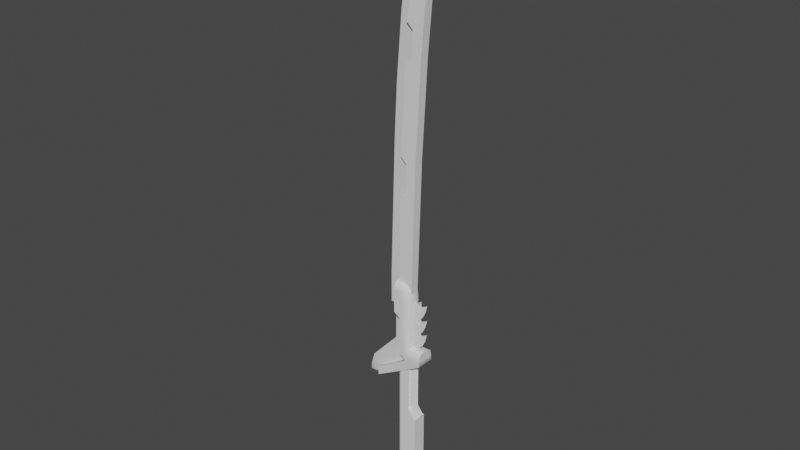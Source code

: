 # Source: katana.blend  (saved by Blender 3.2.14; exported with 4.5.12 LTS)
import bpy
from mathutils import Matrix  # noqa: F401  (used for matrix-valued properties, if any)

bpy.ops.wm.read_factory_settings(use_empty=True)
scene = bpy.context.scene
scene.name = 'Scene'

# ---- collections
col_collection = bpy.data.collections.new('Collection'); scene.collection.children.link(col_collection)

# ---- node groups
ng_auto_smooth = bpy.data.node_groups.new('Auto Smooth', 'GeometryNodeTree')
_s = ng_auto_smooth.interface.new_socket(name='Geometry', in_out='OUTPUT', socket_type='NodeSocketGeometry')
_s = ng_auto_smooth.interface.new_socket(name='Geometry', in_out='INPUT', socket_type='NodeSocketGeometry')
_s = ng_auto_smooth.interface.new_socket(name='Angle', in_out='INPUT', socket_type='NodeSocketFloat')
_s.subtype = 'ANGLE'
_s.min_value = 0.0
_s.max_value = 3.142
ng_auto_smooth.is_modifier = True
_N = ng_auto_smooth.nodes; _L = ng_auto_smooth.links
n0 = _N.new('NodeGroupOutput'); n0.name = 'Group Output'; n0.location = (480, -100)
n1 = _N.new('NodeGroupInput'); n1.name = 'Group Input'; n1.location = (-420, -300)
n2 = _N.new('NodeGroupInput'); n2.name = 'Group Input.001'; n2.location = (-60, -100)
n3 = _N.new('GeometryNodeSetShadeSmooth'); n3.name = 'Set Shade Smooth'; n3.location = (120, -100)
n3.domain = 'EDGE'
n4 = _N.new('GeometryNodeSetShadeSmooth'); n4.name = 'Set Shade Smooth.001'; n4.location = (300, -100)
n5 = _N.new('GeometryNodeInputMeshEdgeAngle'); n5.name = 'Edge Angle'; n5.location = (-420, -220)
n6 = _N.new('GeometryNodeInputEdgeSmooth'); n6.name = 'Is Edge Smooth'; n6.location = (-60, -160)
n7 = _N.new('GeometryNodeInputShadeSmooth'); n7.name = 'Is Face Smooth'; n7.location = (-240, -340)
n8 = _N.new('FunctionNodeBooleanMath'); n8.name = 'Boolean Math'; n8.location = (-60, -220)
n9 = _N.new('FunctionNodeCompare'); n9.name = 'Compare'; n9.location = (-240, -180)
n9.operation = 'LESS_EQUAL'
_L.new(n5.outputs[0], n9.inputs[0])
_L.new(n4.outputs[0], n0.inputs[0])
_L.new(n1.outputs[1], n9.inputs[1])
_L.new(n9.outputs[0], n8.inputs[0])
_L.new(n7.outputs[0], n8.inputs[1])
_L.new(n2.outputs[0], n3.inputs[0])
_L.new(n6.outputs[0], n3.inputs[1])
_L.new(n3.outputs[0], n4.inputs[0])
_L.new(n8.outputs[0], n3.inputs[2])
n0.is_active_output = True

# ---- world
world_world = bpy.data.worlds.new('World'); scene.world = world_world
world_world.use_nodes = True; world_world.node_tree.nodes.clear()
_N = world_world.node_tree.nodes; _L = world_world.node_tree.links
n0 = _N.new('ShaderNodeOutputWorld'); n0.name = 'World Output'; n0.location = (300, 300)
n1 = _N.new('ShaderNodeBackground'); n1.name = 'Background'; n1.location = (10, 300)
n1.inputs[0].default_value = (0.05088, 0.05088, 0.05088, 1.0)
_L.new(n1.outputs[0], n0.inputs[0])
n0.is_active_output = True
world_world.color = (0.05088, 0.05088, 0.05088)
world_world.use_sun_shadow = False
world_world.sun_shadow_jitter_overblur = 0.0

# ---- meshes
me_cube_005 = bpy.data.meshes.new('Cube.005')
me_cube_005.from_pydata([(-0.02702, -0.04166, -0.5279), (-0.02702, 0.04665, -0.5279), (0.0258, -0.04166, -0.5279), (0.0258, 0.04665, -0.5279), (-0.02702, -0.04166, 0.2278), (-0.02702, 0.04665, 0.2278), (0.0258, 0.04665, 0.1274), (0.0258, -0.04166, 0.1274), (-0.0006129, 0.04665, -0.5279), (-0.0006129, -0.04166, -0.5279), (-0.0006129, -0.04166, 0.2278), (-0.0006129, 0.04665, 0.2278), (-0.0006129, -0.04166, 0.6456), (-0.02702, -0.04166, 0.5972), (-0.02702, 0.04665, 0.5972), (-0.0006129, 0.04665, 0.6456), (-0.02702, 0.02563, 0.2278), (-0.0006129, -0.02064, 0.2278), (-0.0006129, 0.02563, 0.2278), (-0.02702, -0.02064, 0.5972), (-0.0006129, -0.02064, 0.6456), (-0.0006129, 0.02563, 0.6456), (-0.02702, 0.04665, -0.3763), (0.0258, 0.04665, -0.3965), (0.0258, -0.04166, -0.3965), (-0.02702, -0.04166, -0.3763), (-0.0006129, 0.04665, -0.3763), (-0.0006129, -0.04166, -0.3763), (-0.0006129, -0.02064, 0.7888), (-0.0006129, 0.02563, 0.7888), (0.03292, 0.04665, -0.3965), (0.03292, 0.04665, -0.5279), (0.03292, -0.04166, -0.3965), (0.03292, -0.04166, -0.5279), (0.03292, -0.04166, 0.1274), (0.03292, 0.04665, 0.1274), (0.0258, 0.002496, 0.1274), (0.0258, 0.002496, 0.6884), (-0.05235, 0.002496, 0.2278), (-0.05235, 0.002496, -0.313), (-0.05235, 0.002496, 0.5972), (-0.02702, 0.002496, -0.3763), (-0.02702, 0.002496, -0.5279), (0.0258, 0.002496, 0.6464), (0.01533, 0.03327, 0.1672), (0.03292, 0.002496, 0.1274), (0.03292, 0.002496, -0.3965), (0.03292, 0.002496, -0.5279), (-0.02702, -0.02064, 0.2278), (-0.04493, -0.01514, 0.2278), (-0.04493, 0.02013, 0.2278), (-0.04493, -0.01514, 0.5972), (-0.02702, 0.02563, 0.5972), (-0.04493, 0.02013, 0.5972), (-0.02702, -0.02064, -0.3763), (-0.04493, -0.01514, -0.3316), (-0.02702, 0.02563, -0.3763), (-0.04493, 0.02013, -0.3316), (0.01259, 0.04665, -0.3864), (0.01259, -0.04166, -0.3864), (0.01806, 0.0199, 0.1568), (0.01259, -0.04166, 0.1776), (0.01259, 0.04665, -0.5279), (0.01806, -0.0149, 0.1568), (0.01806, 0.0199, 0.7178), (0.01259, 0.04665, 0.1776), (0.01806, -0.0149, 0.7178), (0.01806, 0.0199, 0.6461), (0.01259, -0.04166, -0.5279), (0.01806, -0.0149, 0.6461), (0.03292, 0.02457, 0.1274), (0.03292, 0.02457, -0.5279), (-0.02702, 0.02457, -0.5279), (0.03292, 0.02457, -0.3965), (0.0258, 0.02457, 0.1274), (0.01533, -0.02828, 0.1672), (-0.02702, -0.01958, -0.5279), (0.03292, -0.01958, -0.3965), (0.03292, -0.01958, 0.1274), (0.03292, -0.01958, -0.5279), (0.0258, -0.01958, 0.1274), (-0.0006129, 0.03614, 0.2278), (-0.0006129, 0.03614, 0.6456), (-0.0006129, -0.03115, 0.2278), (-0.0006129, -0.03115, 0.6456)], [], [(27, 10, 4, 25), (58, 65, 6, 23), (56, 16, 5, 22), (22, 5, 11, 26), (59, 61, 10, 27), (54, 76, 0, 25), (4, 10, 12, 13), (36, 80, 78, 45), (81, 11, 15, 82), (11, 5, 14, 15), (48, 4, 13, 19), (5, 16, 52, 14), (83, 17, 20, 84), (81, 44, 65, 11), (61, 7, 80, 75), (25, 4, 48, 54), (7, 24, 32, 34), (23, 6, 35, 30), (72, 42, 41, 56), (68, 59, 27, 9), (1, 22, 26, 8), (62, 58, 23, 3), (9, 27, 25, 0), (8, 26, 58, 62), (74, 36, 45, 70), (24, 7, 61, 59), (26, 11, 65, 58), (3, 23, 30, 31), (2, 24, 59, 68), (6, 74, 70, 35), (45, 46, 73, 70), (77, 46, 45, 78), (79, 47, 46, 77), (70, 73, 30, 35), (24, 2, 33, 32), (46, 47, 71, 73), (41, 39, 57, 56), (54, 55, 39, 41), (73, 71, 31, 30), (65, 44, 74, 6), (80, 7, 34, 78), (38, 40, 53, 50), (50, 53, 52, 16), (48, 19, 51, 49), (49, 51, 40, 38), (38, 39, 55, 49), (49, 55, 54, 48), (16, 56, 57, 50), (50, 57, 39, 38), (75, 80, 36, 63), (43, 37, 66, 69), (69, 66, 28, 20), (21, 29, 64, 67), (67, 64, 37, 43), (18, 21, 67, 60), (60, 67, 43, 36), (36, 43, 69, 63), (63, 69, 20, 17), (83, 75, 63, 17), (44, 60, 36, 74), (33, 79, 77, 32), (32, 77, 78, 34), (41, 42, 76, 54), (1, 72, 56, 22), (18, 81, 82, 21), (10, 83, 84, 12), (18, 60, 44, 81), (10, 61, 75, 83)])
_uv = me_cube_005.uv_layers.new(name='UVMap')
_uv.uv.foreach_set('vector', [0.385, 0.875, 0.425, 0.875, 0.425, 1.0, 0.385, 1.0, 0.385, 0.4375, 0.425, 0.4375, 0.425, 0.5, 0.385, 0.5, 0.385, 0.1667, 0.425, 0.1667, 0.425, 0.25, 0.385, 0.25, 0.385, 0.25, 0.425, 0.25, 0.425, 0.375, 0.385, 0.375, 0.385, 0.8125, 0.425, 0.8125, 0.425, 0.875, 0.385, 0.875, 0.385, 0.1016, 0.375, 0.0625, 0.375, 0.0, 0.385, 0.0, 0.425, 1.0, 0.425, 0.875, 0.425, 0.875, 0.425, 1.0, 0.425, 0.657, 0.425, 0.7035, 0.425, 0.6875, 0.425, 0.625, 0.425, 0.4583, 0.425, 0.375, 0.425, 0.375, 0.425, 0.4583, 0.425, 0.375, 0.425, 0.25, 0.425, 0.25, 0.425, 0.375, 0.425, 0.08333, 0.425, 0.0, 0.425, 0.0, 0.425, 0.08333, 0.425, 0.25, 0.425, 0.1667, 0.425, 0.1667, 0.425, 0.25, 0.425, 0.7917, 0.425, 0.7083, 0.425, 0.7083, 0.425, 0.7917, 0.425, 0.4583, 0.425, 0.5043, 0.425, 0.4375, 0.425, 0.375, 0.425, 0.8125, 0.425, 0.75, 0.425, 0.7035, 0.425, 0.7457, 0.385, 0.0, 0.425, 0.0, 0.425, 0.08333, 0.385, 0.08333, 0.425, 0.75, 0.385, 0.75, 0.385, 0.75, 0.425, 0.75, 0.385, 0.5, 0.425, 0.5, 0.425, 0.5, 0.385, 0.5, 0.375, 0.1875, 0.375, 0.125, 0.385, 0.125, 0.385, 0.1667, 0.375, 0.8125, 0.385, 0.8125, 0.385, 0.875, 0.375, 0.875, 0.375, 0.25, 0.385, 0.25, 0.385, 0.375, 0.375, 0.375, 0.375, 0.4375, 0.385, 0.4375, 0.385, 0.5, 0.375, 0.5, 0.375, 0.875, 0.385, 0.875, 0.385, 1.0, 0.375, 1.0, 0.375, 0.375, 0.385, 0.375, 0.385, 0.4375, 0.375, 0.4375, 0.425, 0.5625, 0.425, 0.625, 0.425, 0.625, 0.425, 0.5625, 0.385, 0.75, 0.425, 0.75, 0.425, 0.8125, 0.385, 0.8125, 0.385, 0.375, 0.425, 0.375, 0.425, 0.4375, 0.385, 0.4375, 0.375, 0.5, 0.385, 0.5, 0.385, 0.5, 0.375, 0.5, 0.375, 0.75, 0.385, 0.75, 0.385, 0.8125, 0.375, 0.8125, 0.425, 0.5, 0.425, 0.5625, 0.425, 0.5625, 0.425, 0.5, 0.425, 0.625, 0.385, 0.625, 0.385, 0.5625, 0.425, 0.5625, 0.385, 0.6875, 0.385, 0.625, 0.425, 0.625, 0.425, 0.6875, 0.375, 0.6875, 0.375, 0.625, 0.385, 0.625, 0.385, 0.6875, 0.425, 0.5625, 0.385, 0.5625, 0.385, 0.5, 0.425, 0.5, 0.385, 0.75, 0.375, 0.75, 0.375, 0.75, 0.385, 0.75, 0.385, 0.625, 0.375, 0.625, 0.375, 0.5625, 0.385, 0.5625, 0.385, 0.125, 0.385, 0.125, 0.385, 0.1428, 0.385, 0.1484, 0.385, 0.1016, 0.385, 0.1072, 0.385, 0.125, 0.385, 0.125, 0.385, 0.5625, 0.375, 0.5625, 0.375, 0.5, 0.385, 0.5, 0.425, 0.4375, 0.425, 0.5043, 0.425, 0.5465, 0.425, 0.5, 0.425, 0.7035, 0.425, 0.75, 0.425, 0.75, 0.425, 0.6875, 0.425, 0.125, 0.425, 0.125, 0.425, 0.1484, 0.425, 0.1484, 0.425, 0.1667, 0.425, 0.1667, 0.425, 0.1667, 0.425, 0.1667, 0.425, 0.08333, 0.425, 0.08333, 0.425, 0.08333, 0.425, 0.08333, 0.425, 0.1016, 0.425, 0.1016, 0.425, 0.125, 0.425, 0.125, 0.425, 0.125, 0.385, 0.125, 0.385, 0.1016, 0.425, 0.1016, 0.425, 0.08333, 0.385, 0.08333, 0.385, 0.08333, 0.425, 0.08333, 0.425, 0.1667, 0.385, 0.1667, 0.385, 0.1667, 0.425, 0.1667, 0.425, 0.1484, 0.385, 0.1484, 0.385, 0.125, 0.425, 0.125, 0.425, 0.7457, 0.425, 0.7035, 0.425, 0.657, 0.425, 0.6789, 0.425, 0.625, 0.425, 0.625, 0.425, 0.6484, 0.425, 0.6484, 0.425, 0.6667, 0.425, 0.6667, 0.425, 0.7083, 0.425, 0.7083, 0.425, 0.5417, 0.425, 0.5417, 0.425, 0.5833, 0.425, 0.5833, 0.425, 0.6016, 0.425, 0.6016, 0.425, 0.625, 0.425, 0.625, 0.425, 0.5417, 0.425, 0.5417, 0.425, 0.5833, 0.425, 0.5833, 0.425, 0.6016, 0.425, 0.6016, 0.425, 0.625, 0.425, 0.625, 0.425, 0.625, 0.425, 0.625, 0.425, 0.6484, 0.425, 0.6484, 0.425, 0.6667, 0.425, 0.6667, 0.425, 0.7083, 0.425, 0.7083, 0.425, 0.7917, 0.425, 0.7457, 0.425, 0.6789, 0.425, 0.7083, 0.425, 0.5043, 0.425, 0.5711, 0.425, 0.593, 0.425, 0.5465, 0.375, 0.75, 0.375, 0.6875, 0.385, 0.6875, 0.385, 0.75, 0.385, 0.75, 0.385, 0.6875, 0.425, 0.6875, 0.425, 0.75, 0.385, 0.125, 0.375, 0.125, 0.375, 0.0625, 0.385, 0.1016, 0.375, 0.25, 0.375, 0.1875, 0.385, 0.1667, 0.385, 0.25, 0.425, 0.5417, 0.425, 0.4583, 0.425, 0.4583, 0.425, 0.5417, 0.425, 0.875, 0.425, 0.7917, 0.425, 0.7917, 0.425, 0.875, 0.425, 0.5417, 0.425, 0.5711, 0.425, 0.5043, 0.425, 0.4583, 0.425, 0.875, 0.425, 0.8125, 0.425, 0.7457, 0.425, 0.7917])
me_cube_005.update()
me_cube_004 = bpy.data.meshes.new('Cube.004')
me_cube_004.from_pydata([(-0.04121, -3.51e-10, 0.03797), (-0.01258, -3.51e-10, -0.04713), (0.009867, -3.51e-10, -0.03471), (0.02487, -3.51e-10, -0.00968), (0.03014, -3.51e-10, 0.0168), (-0.04121, -3.51e-10, 0.01138), (-0.04121, -3.51e-10, -0.01012), (0.03014, -0.03638, 0.07269), (0.01602, -0.04744, 0.07696), (0.026, -0.0442, 0.07969), (0.03014, -0.03638, 0.0168), (0.01571, -0.04744, 0.01571), (0.02591, -0.0442, 0.01648), (-0.03767, -0.04459, -0.03161), (-0.01258, -0.03638, -0.04713), (-0.009973, -0.0442, -0.04255), (0.009867, -0.03638, -0.03471), (0.005283, -0.0442, -0.03502), (0.02487, -0.03638, -0.00968), (0.01029, -0.04744, -0.009778), (0.0206, -0.0442, -0.009709), (-0.04121, -3.51e-10, -0.03841), (-0.02756, -3.51e-10, -0.04989), (-0.03721, -3.51e-10, -0.04757), (0.03014, -3.51e-10, 0.07269), (0.01612, -3.51e-10, 0.07703), (0.02603, -3.51e-10, 0.07971), (-0.04121, -0.0379, 0.03797), (-0.02931, -0.04744, 0.04608), (-0.03772, -0.04464, 0.04035), (-0.02925, -0.04744, -0.01004), (-0.04121, -0.03785, -0.01012), (-0.03771, -0.04463, -0.0101), (-0.04121, -0.03789, 0.01138), (-0.02929, -0.04744, 0.01229), (-0.03772, -0.04464, 0.01165), (-0.01831, -0.03544, -0.04819), (-0.02756, -0.02635, -0.04989), (-0.02405, -0.03344, -0.04924), (-0.02907, -0.04744, -0.03741), (-0.04121, -0.03767, -0.0384), (-0.03766, -0.04458, -0.03811), (-0.02538, -0.0442, -0.04539), (-0.03721, -0.03429, -0.04757), (-0.03375, -0.0413, -0.04693), (-0.02911, -0.04744, -0.03106), (-0.011, -0.04744, -0.03046), (-0.01756, -0.04744, -0.03422), (-0.04121, -3.51e-10, -0.03184), (-0.04121, -0.03771, -0.03184), (-0.01735, -3.51e-10, -0.04801), (-0.02336, -3.51e-10, -0.04912), (-0.03738, -3.51e-10, 0.04058), (-0.03103, -3.51e-10, 0.04491)], [], [(48, 49, 31, 6), (34, 11, 8, 28), (6, 31, 33, 5), (16, 2, 3, 18), (19, 46, 17, 20), (45, 46, 19, 30), (14, 1, 2, 16), (30, 19, 11, 34), (8, 25, 53, 28), (3, 4, 10, 18), (4, 24, 7, 10), (15, 42, 36, 14), (22, 37, 43, 23), (25, 8, 9, 26), (26, 9, 7, 24), (23, 43, 40, 21), (36, 50, 1, 14), (47, 39, 42, 15), (17, 15, 14, 16), (39, 45, 13, 41), (20, 17, 16, 18), (11, 19, 20, 12), (12, 20, 18, 10), (8, 11, 12, 9), (9, 12, 10, 7), (34, 28, 29, 35), (35, 29, 27, 33), (45, 30, 32, 13), (13, 32, 31, 49), (30, 34, 35, 32), (32, 35, 33, 31), (36, 42, 44, 38), (38, 44, 43, 37), (42, 39, 41, 44), (44, 41, 40, 43), (5, 33, 27, 0), (41, 13, 49, 40), (46, 47, 15, 17), (21, 40, 49, 48), (39, 47, 46, 45), (50, 36, 38, 51), (51, 38, 37, 22), (28, 53, 52, 29), (29, 52, 0, 27)])
me_cube_004.polygons.foreach_set('use_smooth', [True] * 44)
_uv = me_cube_004.uv_layers.new(name='UVMap')
_uv.uv.foreach_set('vector', [0.3876, 0.125, 0.3876, 0.02543, 0.3984, 0.02527, 0.3984, 0.125, 0.4086, 0.9582, 0.402, 0.8005, 0.425, 0.7995, 0.425, 0.9583, 0.3984, 0.125, 0.3984, 0.02527, 0.4103, 0.02517, 0.4103, 0.125, 0.375, 0.7209, 0.375, 0.625, 0.3904, 0.625, 0.3904, 0.7209, 0.3926, 0.8184, 0.3849, 0.8915, 0.3834, 0.8152, 0.3903, 0.7712, 0.3871, 0.9568, 0.3849, 0.8915, 0.3926, 0.8184, 0.397, 0.9578, 0.2376, 0.7209, 0.2376, 0.625, 0.375, 0.625, 0.375, 0.7209, 0.397, 0.9578, 0.3926, 0.8184, 0.402, 0.8005, 0.4086, 0.9582, 0.425, 0.6016, 0.425, 0.5268, 0.425, 0.1964, 0.425, 0.1251, 0.3904, 0.625, 0.3999, 0.625, 0.3999, 0.7209, 0.3904, 0.7209, 0.3999, 0.625, 0.42, 0.625, 0.42, 0.7209, 0.3999, 0.7209, 0.2376, 0.75, 0.1844, 0.75, 0.2139, 0.7191, 0.2376, 0.7209, 0.1787, 0.625, 0.1787, 0.6944, 0.125, 0.7154, 0.125, 0.625, 0.425, 0.5268, 0.425, 0.6016, 0.425, 0.7415, 0.425, 0.625, 0.425, 0.625, 0.425, 0.7415, 0.42, 0.7209, 0.42, 0.625, 0.375, 0.125, 0.375, 0.03464, 0.3827, 0.02574, 0.3827, 0.125, 0.2139, 0.7191, 0.2189, 0.625, 0.2376, 0.625, 0.2376, 0.7209, 0.3838, 0.9147, 0.3833, 0.9562, 0.3763, 0.9406, 0.3774, 0.8874, 0.3547, 0.75, 0.2616, 0.75, 0.2376, 0.7209, 0.375, 0.7209, 0.3841, 0.9565, 0.3871, 0.9568, 0.3877, 0.9999, 0.3844, 1.0, 0.389, 0.75, 0.375, 0.75, 0.375, 0.7209, 0.3904, 0.7209, 0.402, 0.8005, 0.3926, 0.8184, 0.3909, 0.7669, 0.3995, 0.7507, 0.3995, 0.75, 0.3904, 0.75, 0.3904, 0.7209, 0.3999, 0.7209, 0.425, 0.7995, 0.402, 0.8005, 0.3999, 0.75, 0.4225, 0.75, 0.4225, 0.75, 0.3999, 0.75, 0.3999, 0.7209, 0.42, 0.7209, 0.4086, 0.9582, 0.425, 0.9583, 0.425, 1.0, 0.4104, 1.0, 0.4104, 0.0, 0.425, 0.0, 0.425, 0.02513, 0.4103, 0.02517, 0.3871, 0.9568, 0.397, 0.9578, 0.3984, 1.0, 0.3877, 0.9999, 0.3877, -2.424e-05, 0.3984, 0.0, 0.3984, 0.02527, 0.3876, 0.02543, 0.397, 0.9578, 0.4086, 0.9582, 0.4103, 1.0, 0.3984, 1.0, 0.3984, 0.0, 0.4103, 0.0, 0.4103, 0.02517, 0.3984, 0.02527, 0.2139, 0.7191, 0.1844, 0.75, 0.1558, 0.7399, 0.1787, 0.7209, 0.1787, 0.7209, 0.1437, 0.7343, 0.125, 0.7154, 0.1787, 0.6944, 0.3763, 0.9406, 0.3833, 0.9562, 0.3811, 0.9958, 0.3754, 0.9814, 0.375, 0.008534, 0.381, 0.001918, 0.3827, 0.02574, 0.375, 0.03464, 0.4103, 0.125, 0.4103, 0.02517, 0.425, 0.02513, 0.425, 0.125, 0.3844, 0.0, 0.3877, -2.424e-05, 0.3876, 0.02543, 0.3843, 0.02546, 0.3849, 0.8915, 0.3832, 0.9134, 0.3785, 0.8748, 0.3826, 0.8258, 0.3843, 0.125, 0.3843, 0.02546, 0.3876, 0.02543, 0.3876, 0.125, 0.3841, 0.9565, 0.384, 0.9147, 0.3849, 0.8915, 0.3871, 0.9568, 0.2189, 0.625, 0.2139, 0.7191, 0.1925, 0.7131, 0.1952, 0.625, 0.1952, 0.625, 0.1925, 0.7131, 0.1787, 0.6944, 0.1787, 0.625, 0.425, 0.1251, 0.425, 0.1964, 0.425, 0.1518, 0.425, 0.0417, 0.425, 0.0417, 0.425, 0.1518, 0.425, 0.125, 0.425, 0.02513])
me_cube_004.update()
me_cube_006 = bpy.data.meshes.new('Cube.006')
me_cube_006.from_pydata([(0.212, -0.6654, -1.543), (-0.1427, -0.77, 0.9529), (1.155, -0.77, -1.543), (0.4656, -0.6654, -1.543), (-0.1427, -0.77, -1.223), (1.155, -0.77, -1.223), (0.07279, -0.77, -1.223), (-1.666, -0.6035, -2.744), (-1.666, -0.6035, -3.221), (-1.666, -0.6035, -2.888), (-0.473, -0.77, 1.194), (0.212, -0.02471, -1.543), (-0.1427, -0.02471, 0.9529), (1.155, -0.02471, -1.543), (0.4823, -0.02471, 0.9145), (1.155, -0.02471, -1.223), (-0.1427, -0.02471, -1.223), (-1.666, -0.02471, -2.744), (-1.666, -0.02471, -3.221), (-1.666, -0.02471, -2.888), (1.155, -0.02471, -0.7885), (0.4823, -0.02471, -0.7885), (-0.473, -0.02471, 1.194), (-0.473, -0.02471, 2.968), (-0.1427, -0.02471, 2.968), (0.1698, -0.02471, 2.857), (0.3985, -0.02471, 2.553), (0.4823, -0.02471, 2.139), (-0.473, -0.77, 2.141), (-0.1427, -0.77, 2.14), (0.4823, -0.3837, 0.9145), (0.08024, -0.77, 0.9392), (0.3645, -0.6569, 0.9217), (1.155, -0.3837, -0.7885), (1.155, -0.6569, -0.9016), (0.4823, -0.3837, -0.7885), (0.3647, -0.6569, -0.9016), (-0.1427, -0.77, 2.57), (-0.1427, -0.3837, 2.968), (-0.1427, -0.6569, 2.852), (-0.473, -0.77, 2.571), (-0.473, -0.3837, 2.968), (-0.473, -0.6569, 2.852), (0.07838, -0.77, 2.14), (0.4823, -0.3837, 2.139), (0.364, -0.6569, 2.139), (-0.473, -0.02471, 2.141), (0.3985, -0.3837, 2.553), (0.2805, -0.6569, 2.548), (0.1698, -0.3837, 2.857), (0.1219, -0.6569, 2.757), (-0.1427, -0.77, 2.481), (-0.04281, -0.77, 2.545), (0.003692, -0.77, 2.496), (-0.473, -0.77, 2.481), (-0.473, -0.02471, 2.481), (-0.473, -0.02471, 2.571), (-0.473, -0.02471, 2.852), (1.155, -0.02471, -0.9016)], [], [(20, 21, 35, 33), (15, 58, 34, 5), (2, 5, 6, 3), (3, 6, 4, 0), (13, 15, 5, 2), (19, 18, 8, 9), (17, 19, 9, 7), (13, 2, 8, 18), (3, 0, 7, 9), (2, 3, 9, 8), (30, 14, 27, 44), (52, 53, 48, 50), (1, 29, 28, 10), (12, 1, 10, 22), (25, 49, 47, 26), (4, 6, 31, 1), (24, 38, 49, 25), (14, 30, 35, 21), (0, 4, 16, 11), (0, 11, 17, 7), (4, 1, 12, 16), (26, 47, 44, 27), (54, 51, 37, 40), (38, 24, 23, 41), (33, 35, 36, 34), (34, 36, 6, 5), (31, 6, 36, 32), (32, 36, 35, 30), (40, 37, 39, 42), (42, 39, 38, 41), (53, 43, 45, 48), (50, 48, 47, 49), (29, 43, 53, 51), (48, 45, 44, 47), (30, 44, 45, 32), (32, 45, 43, 31), (51, 53, 52, 37), (39, 50, 49, 38), (1, 31, 43, 29), (28, 29, 51, 54), (37, 52, 50, 39), (22, 10, 28, 46), (46, 28, 54, 55), (57, 42, 41, 23), (55, 54, 40, 56), (56, 40, 42, 57), (34, 58, 20, 33)])
me_cube_006.polygons.foreach_set('use_smooth', [True] * 47)
_k = set([(0, 4), (0, 7), (1, 4), (1, 10), (1, 12), (2, 5), (2, 8), (5, 34), (7, 9), (7, 17), (8, 9), (10, 22), (10, 28), (20, 33), (23, 41), (28, 54), (33, 34), (40, 42), (40, 54), (41, 42)])
me_cube_006.attributes.new('sharp_edge', 'BOOLEAN', 'EDGE').data.foreach_set('value', [ (min(e.vertices), max(e.vertices)) in _k for e in me_cube_006.edges])
_uv = me_cube_006.uv_layers.new(name='UVMap')
_uv.uv.foreach_set('vector', [0.625, 0.625, 0.75, 0.625, 0.75, 0.701, 0.625, 0.701, 0.4126, 0.625, 0.5612, 0.625, 0.5696, 0.7357, 0.4126, 0.75, 0.375, 0.75, 0.4126, 0.75, 0.4126, 0.9569, 0.375, 0.9002, 0.375, 0.9002, 0.4126, 0.9569, 0.4126, 1.0, 0.375, 0.988, 0.375, 0.625, 0.4126, 0.625, 0.4126, 0.75, 0.375, 0.75, 0.4471, 0.625, 0.375, 0.625, 0.375, 0.75, 0.4471, 0.75, 0.5423, 0.625, 0.4471, 0.625, 0.4471, 0.75, 0.5423, 0.75, 0.375, 0.625, 0.375, 0.75, 0.375, 0.75, 0.375, 0.625, 0.375, 0.9002, 0.375, 0.988, 0.375, 1.0, 0.375, 0.8145, 0.375, 0.75, 0.375, 0.9002, 0.375, 0.8145, 0.375, 0.75, 0.75, 0.701, 0.75, 0.625, 0.75, 0.625, 0.75, 0.701, 0.6212, 0.98, 0.6211, 0.9707, 0.625, 0.8998, 0.625, 0.9314, 0.6027, 1.0, 0.6158, 1.0, 0.625, 1.0, 0.625, 1.0, 0.6028, 0.125, 0.6028, 0.0, 0.625, 0.0, 0.625, 0.125, 0.8125, 0.625, 0.8125, 0.701, 0.75, 0.701, 0.75, 0.625, 0.4126, 1.0, 0.4479, 0.9571, 0.6106, 0.9554, 0.6027, 1.0, 0.875, 0.625, 0.875, 0.701, 0.8125, 0.701, 0.8125, 0.625, 0.75, 0.625, 0.75, 0.701, 0.75, 0.701, 0.75, 0.625, 0.375, 0.04991, 0.4126, 0.0, 0.4126, 0.125, 0.375, 0.125, 0.375, 0.04991, 0.375, 0.125, 0.375, 0.125, 0.375, 0.0, 0.4126, 0.0, 0.6028, 0.0, 0.6028, 0.125, 0.4126, 0.125, 0.75, 0.625, 0.75, 0.701, 0.75, 0.701, 0.75, 0.625, 0.625, 1.0, 0.6196, 1.0, 0.6206, 1.0, 0.625, 1.0, 0.875, 0.701, 0.875, 0.625, 0.875, 0.625, 0.875, 0.701, 0.625, 0.701, 0.75, 0.701, 0.75, 0.75, 0.625, 0.75, 0.625, 0.75, 0.5042, 0.875, 0.4126, 0.9569, 0.4126, 0.75, 0.6106, 0.9554, 0.4479, 0.9571, 0.5042, 0.875, 0.625, 0.875, 0.75, 0.75, 0.75, 0.75, 0.75, 0.701, 0.75, 0.701, 0.625, 1.0, 0.6206, 1.0, 0.625, 1.0, 0.625, 1.0, 0.875, 0.75, 0.875, 0.75, 0.875, 0.701, 0.875, 0.701, 0.6211, 0.9707, 0.6191, 0.9558, 0.625, 0.8759, 0.625, 0.8917, 0.8042, 0.75, 0.761, 0.75, 0.75, 0.701, 0.8125, 0.701, 0.6158, 1.0, 0.6191, 0.9558, 0.6211, 0.9707, 0.6196, 1.0, 0.75, 0.75, 0.75, 0.75, 0.75, 0.701, 0.75, 0.701, 0.75, 0.701, 0.75, 0.701, 0.75, 0.75, 0.75, 0.75, 0.625, 0.875, 0.625, 0.875, 0.6191, 0.9558, 0.6106, 0.9554, 0.6196, 1.0, 0.6211, 0.9707, 0.6212, 0.98, 0.6206, 1.0, 0.8677, 0.75, 0.8147, 0.75, 0.8125, 0.701, 0.875, 0.701, 0.6027, 1.0, 0.6106, 0.9554, 0.6191, 0.9558, 0.6158, 1.0, 0.625, 1.0, 0.6158, 1.0, 0.6196, 1.0, 0.625, 1.0, 0.6206, 1.0, 0.6212, 0.98, 0.625, 0.9397, 0.625, 0.9927, 0.625, 0.125, 0.625, 0.0, 0.625, 0.0, 0.625, 0.125, 0.625, 0.125, 0.625, 0.0, 0.625, 0.0, 0.625, 0.125, 0.625, 0.125, 0.625, 0.01435, 0.625, 0.04898, 0.625, 0.125, 0.625, 0.125, 0.625, 0.0, 0.625, 0.0, 0.625, 0.125, 0.625, 0.125, 0.625, 0.0, 0.625, 0.01435, 0.625, 0.125, 0.5696, 0.7357, 0.5612, 0.625, 0.625, 0.625, 0.625, 0.701])
me_cube_006.update()
me_vert = bpy.data.meshes.new('Vert')
me_vert.from_pydata([(-0.05372, 0.01276, -0.5007), (-0.07079, 0.01276, -0.5094), (-0.08533, 0.01276, -0.5094), (-0.08533, 0.01276, -0.4947), (-0.0768, 0.01276, -0.4666), (-0.01262, 0.01276, -0.3956), (-0.01262, 0.01276, -0.3073), (-0.02516, 0.01276, -0.3073), (0.07419, 0.01276, 0.5919), (-0.02516, 0.01276, -0.2399), (0.06649, 0.01276, 0.5491), (-0.01548, 0.01276, 0.07843), (0.0022, 0.01276, 0.3483), (0.0275, 0.01276, 0.5303), (0.05519, 0.01276, 0.509), (0.06783, 0.01276, 0.5196), (0.04998, 0.01276, 0.5724), (-0.00964, 0.01276, 0.1993), (0.03154, 0.006549, -0.3391), (0.03154, 0.006549, -0.4348), (0.06649, 0.006549, 0.5491), (0.05195, 0.006549, 0.2641), (0.03154, 0.006549, 0.1968), (0.05519, 0.006549, 0.509), (0.06783, 0.006549, 0.5196), (-0.06343, 0.006549, -0.483), (0.01448, 0.006549, -0.417), (0.03154, 0.006549, 0.07865), (0.03154, 0.006549, -0.2433), (0.02069, 0.006549, -0.3313), (0.02044, 0.006549, -0.2551), (-0.07304, 0.006549, -0.4935), (0.03154, 0.01276, -0.4373)], [], [(20, 8, 16), (31, 3, 2), (0, 19, 26, 25), (19, 18, 29, 26), (28, 27, 11, 9), (27, 22, 17, 11), (22, 21, 12, 17), (21, 23, 13, 12), (23, 24, 20, 13), (30, 9, 7), (9, 30, 28), (25, 26, 5, 4), (26, 29, 6, 5), (3, 31, 25, 4), (25, 31, 1, 0), (28, 30, 29, 18), (10, 8, 20), (14, 15, 24, 23), (15, 10, 20, 24), (13, 20, 16), (6, 30, 7), (29, 30, 6), (1, 31, 2), (19, 0, 32)])
me_vert.polygons.foreach_set('use_smooth', [True] * 24)
me_vert.update()
me_vert_001 = bpy.data.meshes.new('Vert.001')
me_vert_001.from_pydata([(0.004121, -0.02225, -0.4111), (0.01313, -0.02225, -0.09791), (0.02514, -0.02225, 0.1232), (0.04015, -0.02225, 0.3064), (0.04815, -0.02225, 0.4004), (0.01196, -0.02225, 0.372), (-0.01006, -0.02225, 0.1898), (-0.01398, -0.02225, 0.09957), (-0.02423, -0.02225, -0.09187), (-0.02632, -0.02225, -0.3321), (-0.02679, -0.02225, -0.387), (0.004052, -0.02225, 0.1759), (0.002745, -0.02225, 0.1135), (-0.0264, -0.02225, -0.1845), (-0.01047, -0.02225, -0.1044), (-0.0112, -0.02225, -0.172), (-0.01047, 0.0, -0.1044), (-0.02423, 0.0, -0.09187), (-0.01398, 0.0, 0.09957), (0.01313, 0.0, -0.09791), (0.004121, 0.0, -0.4111), (-0.0112, 0.0, -0.172), (-0.02632, 0.0, -0.3321), (-0.0264, 0.0, -0.1845), (0.02514, 0.0, 0.1232), (-0.02679, 0.0, -0.387), (0.04015, 0.0, 0.3064), (0.04815, 0.0, 0.4004), (0.004052, 0.0, 0.1759), (-0.01006, 0.0, 0.1898), (0.01196, 0.0, 0.372), (0.002745, 0.0, 0.1135), (0.006354, -0.02225, -0.3335), (0.006354, 0.0, -0.3335), (0.01078, -0.02225, -0.1796), (0.01078, 0.0, -0.1796), (0.0111, -0.02225, -0.1686), (0.0111, 0.0, -0.1686), (0.01405, -0.02225, -0.08091), (0.01405, 0.0, -0.08091), (0.02406, -0.02225, 0.1034), (0.02406, 0.0, 0.1034), (0.02968, -0.02225, 0.1787), (0.02968, 0.0, 0.1787), (0.03105, -0.02225, 0.1954), (0.03105, 0.0, 0.1954), (0.0009497, -0.02225, 0.2809), (0.0009497, 0.0, 0.2809)], [], [(32, 9, 10, 0), (12, 31, 18, 7), (15, 21, 23, 13), (46, 47, 29, 6), (11, 28, 31, 12), (4, 27, 30, 5), (6, 29, 28, 11), (3, 26, 27, 4), (44, 45, 26, 3), (9, 22, 25, 10), (40, 41, 24, 2), (13, 23, 22, 9), (14, 16, 21, 15), (36, 37, 19, 1), (7, 18, 17, 8), (8, 17, 16, 14), (0, 20, 33, 32), (34, 13, 9, 32), (32, 33, 35, 34), (36, 15, 13, 34), (34, 35, 37, 36), (1, 14, 15, 36), (38, 8, 14, 1), (1, 19, 39, 38), (40, 7, 8, 38), (42, 11, 12, 2), (38, 39, 41, 40), (2, 12, 7, 40), (2, 24, 43, 42), (42, 43, 45, 44), (3, 46, 6, 44), (44, 6, 11, 42), (5, 30, 47, 46), (4, 5, 46, 3)])
me_vert_001.update()
me_cube_007 = bpy.data.meshes.new('Cube.007')
me_cube_007.from_pydata([(-0.7559, -1.0, -1.402), (-0.7559, -1.0, 1.023), (-0.7559, 1.0, -1.402), (-0.7559, 1.0, 1.023), (0.7559, -0.604, -0.9768), (0.7559, -0.604, 1.355), (0.7559, 0.604, -0.9768), (0.7559, 0.604, 1.355)], [], [(0, 1, 3, 2), (2, 3, 7, 6), (6, 7, 5, 4), (4, 5, 1, 0), (2, 6, 4, 0), (7, 3, 1, 5)])
_uv = me_cube_007.uv_layers.new(name='UVMap')
_uv.uv.foreach_set('vector', [0.375, 0.0, 0.625, 0.0, 0.625, 0.25, 0.375, 0.25, 0.375, 0.25, 0.625, 0.25, 0.625, 0.5, 0.375, 0.5, 0.375, 0.5, 0.625, 0.5, 0.625, 0.75, 0.375, 0.75, 0.375, 0.75, 0.625, 0.75, 0.625, 1.0, 0.375, 1.0, 0.125, 0.5, 0.375, 0.5, 0.375, 0.75, 0.125, 0.75, 0.625, 0.5, 0.875, 0.5, 0.875, 0.75, 0.625, 0.75])
me_cube_007.update()
me_plane_001 = bpy.data.meshes.new('Plane.001')
me_plane_001.from_pydata([(-1.202, -1.575, 0.01447), (-1.202, 1.19, 0.01447), (1.594, 1.665, 0.01447), (-0.202, -1.575, 0.01447), (0.6382, -1.033, 0.01447), (-0.737, 0.9379, 0.01447), (1.042, 1.224, 0.01447), (0.1705, 0.88, 0.01447), (-1.202, -0.1924, 0.2243), (-1.202, -1.575, 0.2243), (1.252, 0.2744, 0.01447), (0.1705, 0.88, 0.2243), (-0.737, 0.9379, 0.2243), (0.04999, -0.2203, 0.2905), (-1.202, 1.19, 0.2243), (1.042, 1.224, 0.2243)], [], [(13, 10, 2, 15), (4, 10, 13), (13, 15, 11, 12), (9, 3, 13, 8), (8, 13, 12, 14), (5, 1, 14, 12), (7, 5, 12, 11), (2, 6, 15), (3, 4, 13), (6, 7, 11, 15), (0, 3, 9)])
me_plane_001.polygons.foreach_set('use_smooth', [True] * 11)
_uv = me_plane_001.uv_layers.new(name='UVMap')
_uv.uv.foreach_set('vector', [0.5, 0.633, 1.0, 0.5708, 1.0, 1.0, 0.8024, 1.0, 0.8622, 0.1836, 1.0, 0.5708, 0.5, 0.633, 0.5, 0.633, 0.8024, 1.0, 0.4883, 1.06, 0.1663, 1.0, 0.0, 0.0, 0.5, 0.0, 0.5, 0.633, 0.0, 0.5, 0.0, 0.5, 0.5, 0.633, 0.1663, 1.0, 0.0, 1.0, 0.1663, 1.0, 0.0, 1.0, 0.0, 1.0, 0.1663, 1.0, 0.4883, 1.06, 0.1663, 1.0, 0.1663, 1.0, 0.4883, 1.06, 1.0, 1.0, 0.8024, 1.0, 0.8024, 1.0, 0.5, 0.0, 0.8622, 0.1836, 0.5, 0.633, 0.8024, 1.0, 0.4883, 1.06, 0.4883, 1.06, 0.8024, 1.0, 0.0, 0.0, 0.5, 0.0, 0.0, 0.0])
me_plane_001.update()
me_plane_003 = bpy.data.meshes.new('Plane.003')
me_plane_003.from_pydata([(-1.202, -1.575, 0.01447), (-1.202, 1.19, 0.01447), (1.594, 1.665, 0.01447), (-0.202, -1.575, 0.01447), (0.6382, -1.033, 0.01447), (-0.737, 0.9379, 0.01447), (1.042, 1.224, 0.01447), (0.1705, 0.88, 0.01447), (-1.202, -0.1924, 0.2243), (-1.202, -1.575, 0.2243), (1.252, 0.2744, 0.01447), (0.1705, 0.88, 0.2243), (-0.737, 0.9379, 0.2243), (0.04999, -0.2203, 0.2905), (-1.202, 1.19, 0.2243), (1.042, 1.224, 0.2243)], [], [(13, 10, 2, 15), (4, 10, 13), (13, 15, 11, 12), (9, 3, 13, 8), (8, 13, 12, 14), (5, 1, 14, 12), (7, 5, 12, 11), (2, 6, 15), (3, 4, 13), (6, 7, 11, 15), (0, 3, 9)])
me_plane_003.polygons.foreach_set('use_smooth', [True] * 11)
_uv = me_plane_003.uv_layers.new(name='UVMap')
_uv.uv.foreach_set('vector', [0.5, 0.633, 1.0, 0.5708, 1.0, 1.0, 0.8024, 1.0, 0.8622, 0.1836, 1.0, 0.5708, 0.5, 0.633, 0.5, 0.633, 0.8024, 1.0, 0.4883, 1.06, 0.1663, 1.0, 0.0, 0.0, 0.5, 0.0, 0.5, 0.633, 0.0, 0.5, 0.0, 0.5, 0.5, 0.633, 0.1663, 1.0, 0.0, 1.0, 0.1663, 1.0, 0.0, 1.0, 0.0, 1.0, 0.1663, 1.0, 0.4883, 1.06, 0.1663, 1.0, 0.1663, 1.0, 0.4883, 1.06, 1.0, 1.0, 0.8024, 1.0, 0.8024, 1.0, 0.5, 0.0, 0.8622, 0.1836, 0.5, 0.633, 0.8024, 1.0, 0.4883, 1.06, 0.4883, 1.06, 0.8024, 1.0, 0.0, 0.0, 0.5, 0.0, 0.0, 0.0])
me_plane_003.update()
me_plane_004 = bpy.data.meshes.new('Plane.004')
me_plane_004.from_pydata([(-1.202, -1.575, 0.01447), (-1.202, 0.9647, 0.01447), (1.594, 1.665, 0.01447), (-0.202, -1.575, 0.01447), (0.6382, -1.033, 0.01447), (-0.737, 0.9379, 0.01447), (1.042, 1.224, 0.01447), (0.1705, 0.88, 0.01447), (-1.202, -0.1924, 0.2243), (-1.202, -1.575, 0.2243), (1.252, 0.2744, 0.01447), (0.1705, 0.88, 0.2243), (-0.737, 0.9379, 0.2243), (0.04999, -0.2203, 0.2905), (-1.202, 0.9647, 0.2243), (1.042, 1.224, 0.2243)], [], [(13, 10, 2, 15), (4, 10, 13), (13, 15, 11, 12), (9, 3, 13, 8), (8, 13, 12, 14), (5, 1, 14, 12), (7, 5, 12, 11), (2, 6, 15), (3, 4, 13), (6, 7, 11, 15), (0, 3, 9)])
me_plane_004.polygons.foreach_set('use_smooth', [True] * 11)
_uv = me_plane_004.uv_layers.new(name='UVMap')
_uv.uv.foreach_set('vector', [0.5, 0.633, 1.0, 0.5708, 1.0, 1.0, 0.8024, 1.0, 0.8622, 0.1836, 1.0, 0.5708, 0.5, 0.633, 0.5, 0.633, 0.8024, 1.0, 0.4883, 1.06, 0.1663, 1.0, 0.0, 0.0, 0.5, 0.0, 0.5, 0.633, 0.0, 0.5, 0.0, 0.5, 0.5, 0.633, 0.1663, 1.0, 0.0, 1.0, 0.1663, 1.0, 0.0, 1.0, 0.0, 1.0, 0.1663, 1.0, 0.4883, 1.06, 0.1663, 1.0, 0.1663, 1.0, 0.4883, 1.06, 1.0, 1.0, 0.8024, 1.0, 0.8024, 1.0, 0.5, 0.0, 0.8622, 0.1836, 0.5, 0.633, 0.8024, 1.0, 0.4883, 1.06, 0.4883, 1.06, 0.8024, 1.0, 0.0, 0.0, 0.5, 0.0, 0.0, 0.0])
me_plane_004.update()

# ---- objects
ob_cube_005 = bpy.data.objects.new('Cube.005', me_cube_005)
ob_cube_004 = bpy.data.objects.new('Cube.004', me_cube_004)
ob_cube = bpy.data.objects.new('Cube', me_cube_006)
ob_vert = bpy.data.objects.new('Vert', me_vert)
ob_vert_001 = bpy.data.objects.new('Vert.001', me_vert_001)
ob_cube_006 = bpy.data.objects.new('Cube.006', me_cube_007)
ob_plane = bpy.data.objects.new('Plane', me_plane_001)
ob_plane_002 = bpy.data.objects.new('Plane.002', me_plane_003)
ob_plane_001 = bpy.data.objects.new('Plane.001', me_plane_004)

# ---- transforms, parenting, visibility, modifiers, constraints
ob_cube_005.location = (0.9216, 0.0, 0.23)
ob_cube_005.scale = (0.665, 0.3577, 0.2563)
ob_cube_004.location = (0.93, 0.000949, 0.07174)
ob_cube_004.scale = (0.7775, 0.4963, 1.0)
_m = ob_cube_004.modifiers.new('Mirror', 'MIRROR')
_m.use_axis = (False, True, False)
_m.use_clip = True
_m.mirror_object = ob_vert_001
_m = ob_cube_004.modifiers.new('Auto Smooth', 'NODES')
_m.node_group = ng_auto_smooth
_gi = [s.identifier for s in ng_auto_smooth.interface.items_tree if s.item_type == 'SOCKET' and s.in_out == 'INPUT']
_m[_gi[1]] = 0.7854  # Angle
ob_cube.location = (0.9085, 0.001591, 0.4781)
ob_cube.scale = (0.04228, 0.02859, 0.04228)
_m = ob_cube.modifiers.new('Mirror', 'MIRROR')
_m.use_axis = (False, True, False)
_m.use_clip = True
_m.mirror_object = ob_vert_001
_m = ob_cube.modifiers.new('Auto Smooth', 'NODES')
_m.node_group = ng_auto_smooth
_gi = [s.identifier for s in ng_auto_smooth.interface.items_tree if s.item_type == 'SOCKET' and s.in_out == 'INPUT']
_m[_gi[1]] = 1.047  # Angle
ob_vert.location = (0.8888, -0.01218, 0.8443)
ob_vert.scale = (1.0, 1.024, 1.0)
_m = ob_vert.modifiers.new('Mirror', 'MIRROR')
_m.use_axis = (False, True, False)
_m.use_clip = True
_m.mirror_object = ob_vert_001
_m = ob_vert.modifiers.new('Auto Smooth', 'NODES')
_m.node_group = ng_auto_smooth
_gi = [s.identifier for s in ng_auto_smooth.interface.items_tree if s.item_type == 'SOCKET' and s.in_out == 'INPUT']
_m[_gi[1]] = 0.7854  # Angle
ob_vert_001.location = (0.9222, 0.0008842, 0.9823)
ob_vert_001.scale = (1.0, 0.4613, 1.0)
_m = ob_vert_001.modifiers.new('Mirror', 'MIRROR')
_m.use_axis = (False, True, False)
_m.use_clip = True
_m.mirror_object = ob_vert_001
ob_cube_006.location = (0.9321, 0.0008194, 0.5048)
ob_cube_006.scale = (0.01316, 0.0085, 0.04205)
ob_plane.location = (0.9415, 0.001068, 0.4674)
ob_plane.rotation_euler = (1.571, -0.0, 0.0)
ob_plane.scale = (0.01267, 0.01267, 0.01267)
_m = ob_plane.modifiers.new('Mirror', 'MIRROR')
_m.use_axis = (False, True, False)
_m.use_clip = True
_m.mirror_object = ob_vert_001
_m = ob_plane.modifiers.new('Auto Smooth', 'NODES')
_m.node_group = ng_auto_smooth
_gi = [s.identifier for s in ng_auto_smooth.interface.items_tree if s.item_type == 'SOCKET' and s.in_out == 'INPUT']
_m[_gi[1]] = 0.5236  # Angle
ob_plane_002.location = (0.9415, 0.001068, 0.503)
ob_plane_002.rotation_euler = (1.571, -0.0, 0.0)
ob_plane_002.scale = (0.01267, 0.01267, 0.01267)
_m = ob_plane_002.modifiers.new('Mirror', 'MIRROR')
_m.use_axis = (False, True, False)
_m.use_clip = True
_m.mirror_object = ob_vert_001
_m = ob_plane_002.modifiers.new('Auto Smooth', 'NODES')
_m.node_group = ng_auto_smooth
_gi = [s.identifier for s in ng_auto_smooth.interface.items_tree if s.item_type == 'SOCKET' and s.in_out == 'INPUT']
_m[_gi[1]] = 0.5236  # Angle
ob_plane_001.location = (0.9415, 0.001068, 0.5396)
ob_plane_001.rotation_euler = (1.571, -0.0, 0.0)
ob_plane_001.scale = (0.01267, 0.01267, 0.01267)
_m = ob_plane_001.modifiers.new('Mirror', 'MIRROR')
_m.use_axis = (False, True, False)
_m.use_clip = True
_m.mirror_object = ob_vert_001
_m = ob_plane_001.modifiers.new('Auto Smooth', 'NODES')
_m.node_group = ng_auto_smooth
_gi = [s.identifier for s in ng_auto_smooth.interface.items_tree if s.item_type == 'SOCKET' and s.in_out == 'INPUT']
_m[_gi[1]] = 0.5236  # Angle

# ---- collection membership
col_collection.objects.link(ob_cube_005)
col_collection.objects.link(ob_cube_004)
col_collection.objects.link(ob_cube)
col_collection.objects.link(ob_vert)
col_collection.objects.link(ob_vert_001)
col_collection.objects.link(ob_cube_006)
col_collection.objects.link(ob_plane)
col_collection.objects.link(ob_plane_002)
col_collection.objects.link(ob_plane_001)

# ---- scene / render settings (as saved in the file)
scene.frame_start = 1; scene.frame_end = 250; scene.frame_set(0)
scene.render.engine = 'BLENDER_EEVEE_NEXT'
scene.cycles.sampling_pattern = 'TABULATED_SOBOL'
scene.cycles.use_light_tree = False
scene.view_settings.view_transform = 'Filmic'
bpy.context.view_layer.update()

# ---- added for rendering (the .blend has no active camera and no usable light): camera, sun
cam_auto = bpy.data.cameras.new('AutoCamera')
cam_auto.lens = 50.0
cam_auto.sensor_width = 36.0
cam_auto.clip_end = 1000.0
ob_auto_camera = bpy.data.objects.new('AutoCamera', cam_auto)
scene.collection.objects.link(ob_auto_camera)
ob_auto_camera.location = (2.20528, -1.5812, 1.78376)
ob_auto_camera.rotation_euler = (1.09748, -7.21219e-08, 0.694738)
scene.camera = ob_auto_camera
light_auto_sun = bpy.data.lights.new('AutoSun', 'SUN')
light_auto_sun.energy = 3.0
light_auto_sun.angle = 0.0523599
ob_auto_sun = bpy.data.objects.new('AutoSun', light_auto_sun)
scene.collection.objects.link(ob_auto_sun)
ob_auto_sun.rotation_euler = (0.872665, 0.174533, 0.523599)
bpy.context.view_layer.update()
